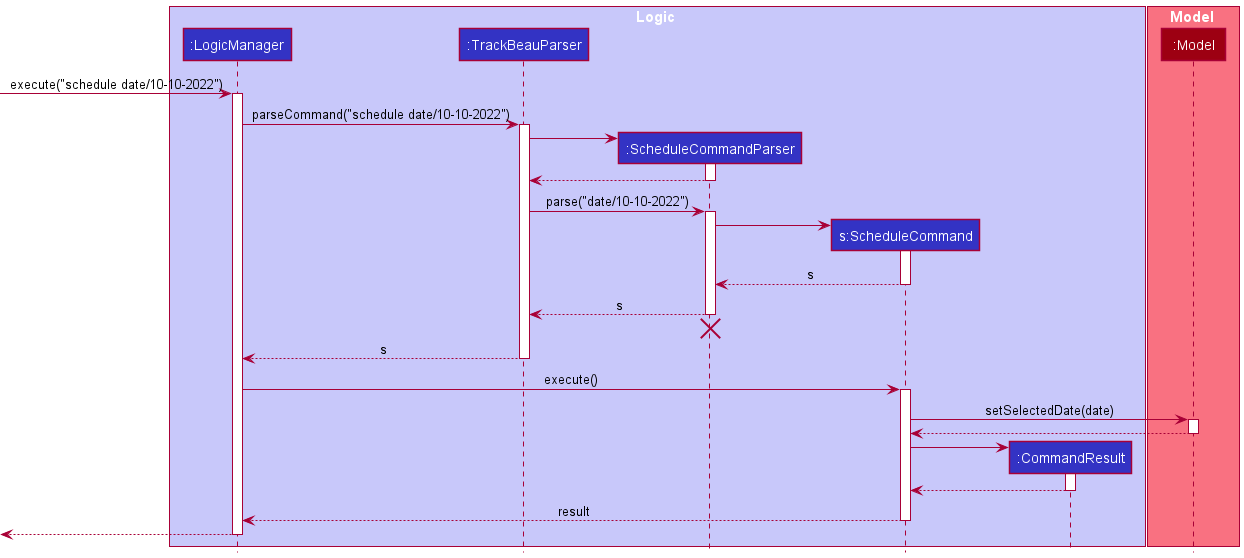

The diagram above was rendered by PlantUML. Its source (embedded in the PNG):
@startuml
!include style.puml

box Logic LOGIC_COLOR_T1
participant ":LogicManager" as LogicManager LOGIC_COLOR
participant ":TrackBeauParser" as TrackBeauParser LOGIC_COLOR
participant ":ScheduleCommandParser" as ScheduleCommandParser LOGIC_COLOR
participant "s:ScheduleCommand" as ScheduleCommand LOGIC_COLOR
participant ":CommandResult" as CommandResult LOGIC_COLOR
end box

box Model MODEL_COLOR_T1
participant ":Model" as Model MODEL_COLOR
end box

[-> LogicManager : execute("schedule date/10-10-2022")
activate LogicManager

LogicManager -> TrackBeauParser : parseCommand("schedule date/10-10-2022")
activate TrackBeauParser

create ScheduleCommandParser
TrackBeauParser -> ScheduleCommandParser
activate ScheduleCommandParser

ScheduleCommandParser --> TrackBeauParser
deactivate ScheduleCommandParser

TrackBeauParser -> ScheduleCommandParser : parse("date/10-10-2022")
activate ScheduleCommandParser

create ScheduleCommand
ScheduleCommandParser -> ScheduleCommand
activate ScheduleCommand

ScheduleCommand --> ScheduleCommandParser : s
deactivate ScheduleCommand

ScheduleCommandParser --> TrackBeauParser : s
deactivate ScheduleCommandParser
'Hidden arrow to position the destroy marker below the end of the activation bar.
ScheduleCommandParser -[hidden]-> TrackBeauParser
destroy ScheduleCommandParser

TrackBeauParser --> LogicManager : s
deactivate TrackBeauParser

LogicManager -> ScheduleCommand : execute()
activate ScheduleCommand

ScheduleCommand -> Model : setSelectedDate(date)
activate Model
Model --> ScheduleCommand
deactivate

create CommandResult

ScheduleCommand -> CommandResult
activate CommandResult
CommandResult --> ScheduleCommand
deactivate CommandResult

ScheduleCommand --> LogicManager : result
deactivate ScheduleCommand

[<--LogicManager
deactivate LogicManager
@enduml